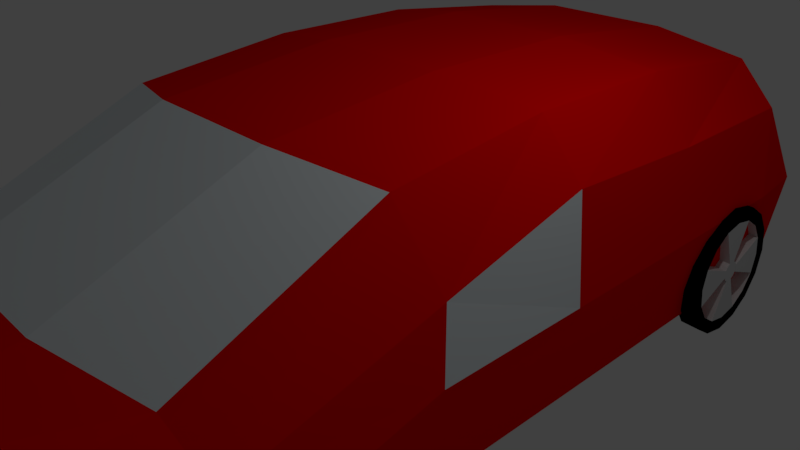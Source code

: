 # Source: car2.blend  (saved by Blender 2.79.0; exported with 4.5.12 LTS)
import bpy
from mathutils import Matrix  # noqa: F401  (used for matrix-valued properties, if any)

bpy.ops.wm.read_factory_settings(use_empty=True)
scene = bpy.context.scene
scene.name = 'Scene'

# ---- collections
col_collection_1 = bpy.data.collections.new('Collection 1'); scene.collection.children.link(col_collection_1)

# ---- materials (node trees are filled in below, after node groups)
mat_material_003 = bpy.data.materials.new('Material.003')
mat_material_003.alpha_threshold = 0.0
mat_material_003.use_transparent_shadow = False
mat_material_003.diffuse_color = (0.0, 0.0, 0.0, 1.0)
mat_material_003.roughness = 0.5
mat_material_004 = bpy.data.materials.new('Material.004')
mat_material_004.alpha_threshold = 0.0
mat_material_004.use_transparent_shadow = False
mat_material_004.diffuse_color = (0.6514, 0.6514, 0.6514, 1.0)
mat_material_004.roughness = 0.5
mat_material = bpy.data.materials.new('Material')
mat_material.alpha_threshold = 0.0
mat_material.use_transparent_shadow = False
mat_material.diffuse_color = (1.0, 0.0, 0.0, 1.0)
mat_material.roughness = 0.5
mat_material.line_color = (0.0, 0.0, 0.0, 1.0)
mat_material_002 = bpy.data.materials.new('Material.002')
mat_material_002.alpha_threshold = 0.0
mat_material_002.use_transparent_shadow = False
mat_material_002.diffuse_color = (0.8228, 0.8879, 0.9131, 1.0)
mat_material_002.roughness = 0.5
mat_material_006 = bpy.data.materials.new('Material.006')
mat_material_006.alpha_threshold = 0.0
mat_material_006.use_transparent_shadow = False
mat_material_006.diffuse_color = (0.0, 0.0, 0.0, 1.0)
mat_material_006.roughness = 0.5
mat_material_005 = bpy.data.materials.new('Material.005')
mat_material_005.alpha_threshold = 0.0
mat_material_005.use_transparent_shadow = False
mat_material_005.diffuse_color = (0.6514, 0.6514, 0.6514, 1.0)
mat_material_005.roughness = 0.5
mat_material_010 = bpy.data.materials.new('Material.010')
mat_material_010.alpha_threshold = 0.0
mat_material_010.use_transparent_shadow = False
mat_material_010.diffuse_color = (0.0, 0.0, 0.0, 1.0)
mat_material_010.roughness = 0.5
mat_material_009 = bpy.data.materials.new('Material.009')
mat_material_009.alpha_threshold = 0.0
mat_material_009.use_transparent_shadow = False
mat_material_009.diffuse_color = (0.6514, 0.6514, 0.6514, 1.0)
mat_material_009.roughness = 0.5
mat_material_008 = bpy.data.materials.new('Material.008')
mat_material_008.alpha_threshold = 0.0
mat_material_008.use_transparent_shadow = False
mat_material_008.diffuse_color = (0.0, 0.0, 0.0, 1.0)
mat_material_008.roughness = 0.5
mat_material_007 = bpy.data.materials.new('Material.007')
mat_material_007.alpha_threshold = 0.0
mat_material_007.use_transparent_shadow = False
mat_material_007.diffuse_color = (0.6514, 0.6514, 0.6514, 1.0)
mat_material_007.roughness = 0.5

# ---- material node trees

# ---- world
world_world = bpy.data.worlds.new('World'); scene.world = world_world
world_world.color = (0.05088, 0.05088, 0.05088)
world_world.use_sun_shadow = False
world_world.sun_shadow_jitter_overblur = 0.0
world_world.cycles.sampling_method = 'MANUAL'

# ---- cameras
cam_camera = bpy.data.cameras.new('Camera')
cam_camera.clip_end = 100.0
cam_camera.lens = 35.0
cam_camera.sensor_width = 32.0
cam_camera.sensor_height = 18.0
cam_camera.ortho_scale = 7.314
cam_camera.dof.focus_distance = 0.0
cam_camera.dof.aperture_fstop = 128.0

# ---- lights
light_lamp = bpy.data.lights.new('Lamp', 'POINT')
light_lamp.transmission_factor = 0.0
light_lamp.cutoff_distance = 30.0
light_lamp.energy = 100.0
light_lamp.shadow_buffer_clip_start = 1.001
light_lamp.shadow_soft_size = 0.1
light_lamp.shadow_maximum_resolution = 0.006
light_lamp.use_absolute_resolution = True

# ---- meshes
me_cylinder = bpy.data.meshes.new('Cylinder')
me_cylinder.from_pydata([(0.1436, 0.9559, -0.006719), (-0.1193, 0.9559, 0.006718), (0.144, 0.8856, 0.3469), (-0.1189, 0.8856, 0.3603), (0.1443, 0.6853, 0.6466), (-0.1186, 0.6853, 0.6601), (0.1445, 0.3855, 0.8469), (-0.1184, 0.3855, 0.8604), (0.1446, 0.03191, 0.9173), (-0.1183, 0.03191, 0.9307), (0.1445, -0.3217, 0.8469), (-0.1184, -0.3217, 0.8604), (0.1443, -0.6215, 0.6466), (-0.1186, -0.6215, 0.6601), (0.144, -0.8218, 0.3469), (-0.1189, -0.8218, 0.3603), (0.1436, -0.8921, -0.006719), (-0.1193, -0.8921, 0.006719), (0.1432, -0.8218, -0.3603), (-0.1196, -0.8218, -0.3469), (0.1429, -0.6215, -0.6601), (-0.1199, -0.6215, -0.6466), (0.1427, -0.3217, -0.8604), (-0.1202, -0.3217, -0.8469), (0.1426, 0.03191, -0.9307), (-0.1202, 0.03191, -0.9173), (0.1427, 0.3855, -0.8604), (-0.1202, 0.3855, -0.8469), (0.1429, 0.6853, -0.6601), (-0.1199, 0.6853, -0.6466), (0.1432, 0.8856, -0.3603), (-0.1196, 0.8856, -0.3469), (-0.119, 0.7148, 0.2896), (-0.1193, 0.7711, 0.006718), (-0.1187, 0.5546, 0.5294), (-0.1186, 0.3148, 0.6896), (-0.1185, 0.03191, 0.7459), (-0.1186, -0.251, 0.6896), (-0.1187, -0.4908, 0.5294), (-0.119, -0.651, 0.2896), (-0.1193, -0.7073, 0.006719), (-0.1196, -0.651, -0.2762), (-0.1198, -0.4908, -0.516), (-0.12, -0.251, -0.6762), (-0.12, 0.03191, -0.7325), (-0.12, 0.3148, -0.6762), (-0.1198, 0.5546, -0.516), (-0.1196, 0.7148, -0.2762), (0.1436, 0.7711, -0.006719), (0.1439, 0.7148, 0.2762), (0.1441, 0.5546, 0.516), (0.1443, 0.3148, 0.6762), (0.1444, 0.03191, 0.7325), (0.1443, -0.251, 0.6762), (0.1441, -0.4908, 0.516), (0.1439, -0.651, 0.2762), (0.1436, -0.7073, -0.006719), (0.1433, -0.651, -0.2896), (0.1431, -0.4908, -0.5294), (0.1429, -0.251, -0.6896), (0.1428, 0.03191, -0.7459), (0.1429, 0.3148, -0.6896), (0.1431, 0.5546, -0.5294), (0.1433, 0.7148, -0.2896), (-0.1192, 0.1685, 0.06329), (-0.1193, 0.1797, 0.006719), (-0.1192, 0.1364, 0.1113), (-0.1191, 0.08848, 0.1433), (-0.1191, 0.03191, 0.1546), (-0.1191, -0.02467, 0.1433), (-0.1192, -0.07263, 0.1113), (-0.1192, -0.1047, 0.06329), (-0.1193, -0.1159, 0.006719), (-0.1193, -0.1047, -0.04986), (-0.1194, -0.07263, -0.09782), (-0.1194, -0.02467, -0.1299), (-0.1194, 0.03191, -0.1411), (-0.1194, 0.08848, -0.1299), (-0.1194, 0.1364, -0.09782), (-0.1193, 0.1685, -0.04986), (0.1436, 0.1797, -0.006719), (0.1437, 0.1685, 0.04986), (0.1437, 0.1364, 0.09782), (0.1437, 0.08848, 0.1299), (0.1438, 0.03191, 0.1411), (0.1437, -0.02467, 0.1299), (0.1437, -0.07263, 0.09782), (0.1437, -0.1047, 0.04986), (0.1436, -0.1159, -0.006719), (0.1435, -0.1047, -0.06329), (0.1435, -0.07263, -0.1113), (0.1435, -0.02467, -0.1433), (0.1434, 0.03191, -0.1546), (0.1435, 0.08848, -0.1433), (0.1435, 0.1364, -0.1113), (0.1435, 0.1685, -0.06329)], [], [(0, 1, 3, 2), (2, 3, 5, 4), (4, 5, 7, 6), (6, 7, 9, 8), (8, 9, 11, 10), (10, 11, 13, 12), (12, 13, 15, 14), (14, 15, 17, 16), (16, 17, 19, 18), (18, 19, 21, 20), (20, 21, 23, 22), (22, 23, 25, 24), (24, 25, 27, 26), (26, 27, 29, 28), (13, 11, 37, 38), (28, 29, 31, 30), (30, 31, 1, 0), (6, 8, 52, 51), (43, 59, 91, 75), (23, 21, 42, 43), (1, 31, 47, 33), (9, 7, 35, 36), (19, 17, 40, 41), (29, 27, 45, 46), (5, 3, 32, 34), (15, 13, 38, 39), (25, 23, 43, 44), (11, 9, 36, 37), (21, 19, 41, 42), (31, 29, 46, 47), (7, 5, 34, 35), (17, 15, 39, 40), (3, 1, 33, 32), (27, 25, 44, 45), (59, 60, 92, 91), (16, 18, 57, 56), (26, 28, 62, 61), (2, 4, 50, 49), (12, 14, 55, 54), (22, 24, 60, 59), (8, 10, 53, 52), (18, 20, 58, 57), (28, 30, 63, 62), (4, 6, 51, 50), (14, 16, 56, 55), (0, 2, 49, 48), (24, 26, 61, 60), (10, 12, 54, 53), (20, 22, 59, 58), (30, 0, 48, 63), (64, 65, 79, 78, 77, 76, 75, 74, 73, 72, 71, 70, 69, 68, 67, 66), (75, 91, 90, 74), (74, 90, 89, 73), (40, 39, 71, 72), (32, 33, 65, 64), (33, 47, 79, 65), (41, 40, 72, 73), (73, 89, 57, 41), (85, 53, 37, 69), (38, 37, 53, 54), (39, 38, 54, 55), (36, 35, 67, 68), (44, 43, 75, 76), (37, 36, 68, 69), (45, 44, 76, 77), (71, 39, 55, 87), (80, 81, 82, 83, 84, 85, 86, 87, 88, 89, 90, 91, 92, 93, 94, 95), (52, 53, 85, 84), (60, 61, 93, 92), (71, 87, 86, 70), (70, 86, 85, 69), (34, 32, 49, 50), (35, 34, 50, 51), (55, 56, 88, 87), (48, 49, 81, 80), (63, 48, 80, 95), (56, 57, 89, 88), (51, 83, 67, 35), (67, 83, 82, 66), (66, 82, 81, 64), (64, 81, 49, 32), (51, 52, 84, 83), (43, 42, 58, 59), (42, 41, 57, 58), (79, 95, 94, 78), (78, 94, 93, 77), (77, 93, 61, 45), (46, 45, 61, 62), (47, 46, 62, 63), (63, 95, 81, 47)])
me_cylinder.polygons.foreach_set('material_index', [0, 0, 0, 0, 0, 0, 0, 0, 0, 0, 0, 0, 0, 0, 0, 0, 0, 0, 1, 0, 0, 0, 0, 0, 0, 0, 0, 0, 0, 0, 0, 0, 0, 0, 1, 0, 0, 0, 0, 0, 0, 0, 0, 0, 0, 0, 0, 0, 0, 0, 1, 1, 1, 1, 1, 1, 1, 1, 1, 1, 1, 1, 1, 1, 1, 1, 1, 1, 1, 1, 1, 1, 1, 1, 1, 1, 1, 1, 1, 1, 1, 1, 1, 1, 1, 1, 1, 1, 1, 1])
me_cylinder.materials.append(mat_material_003)
me_cylinder.materials.append(mat_material_004)
me_cylinder.use_remesh_preserve_volume = False
me_cylinder.use_remesh_preserve_attributes = False
me_cylinder.use_mirror_vertex_groups = False
me_cylinder.update()
me_cube = bpy.data.meshes.new('Cube')
me_cube.from_pydata([(2.77, 4.756, -1.0), (2.47, -7.124, -1.0), (-2.47, -7.124, -1.0), (-2.77, 4.756, -1.0), (-0.9233, 4.756, -1.0), (0.9233, 4.756, -1.0), (0.9233, -7.652, -1.0), (-0.9233, -7.652, -1.0), (0.9233, 4.756, 2.311), (-0.9233, 4.756, 2.311), (0.9233, -6.584, 0.8869), (-0.9233, -6.584, 0.8869), (0.9233, -2.128, 2.328), (-0.9233, -2.128, 2.328), (0.9233, -4.593, 1.271), (-0.9233, -4.593, 1.271), (2.77, -6.58, -1.0), (2.77, -3.844, -1.0), (2.77, -1.601, -1.0), (-2.77, -6.568, -1.0), (-2.77, -4.064, -1.0), (-2.77, -1.588, -1.0), (2.241, 4.756, 2.106), (2.77, 4.756, 1.544), (-2.77, 4.756, 1.566), (-2.221, 4.756, 2.106), (2.77, -6.583, 0.116), (2.245, -6.584, 0.7231), (2.173, -6.831, 0.7101), (2.47, -7.124, -0.211), (-2.15, -6.839, 0.7134), (-2.47, -7.124, -0.211), (-2.225, -6.584, 0.7257), (-2.77, -6.579, 0.1178), (-0.9233, -7.652, 0.01773), (-0.9233, -7.146, 0.7153), (0.9233, -7.146, 0.7153), (0.9233, -7.652, 0.01773), (2.242, -1.699, 2.129), (2.77, -1.474, 1.128), (-2.77, -1.472, 1.15), (-2.222, -1.699, 2.13), (2.77, -4.006, 0.4474), (2.244, -4.165, 1.031), (-2.223, -4.165, 1.033), (-2.77, -4.065, 0.4411), (-2.77, 0.5263, -1.0), (-2.77, 2.641, -1.0), (0.9233, 2.461, 2.569), (0.9233, 0.1668, 2.575), (-0.9233, 2.461, 2.569), (-0.9233, 0.1668, 2.575), (2.77, 2.637, -1.0), (2.77, 0.5182, -1.0), (2.242, 2.604, 2.366), (2.242, 0.4525, 2.374), (2.77, 0.5184, 1.652), (2.77, 2.637, 1.541), (-2.77, 2.638, 1.562), (-2.77, 0.5198, 1.673), (-2.221, 0.4525, 2.375), (-2.221, 2.604, 2.366), (2.895, 4.756, 0.2721), (2.895, -1.6, 0.2672), (-2.895, -1.593, 0.2779), (-2.895, 4.756, 0.2828), (2.895, -6.582, -0.442), (2.47, -7.124, -0.6055), (2.895, -3.925, -0.2763), (0.9233, -7.652, -0.4911), (-2.47, -7.124, -0.6055), (-2.895, -6.574, -0.4411), (-0.9233, -7.652, -0.4911), (-2.895, -4.065, -0.2794), (2.895, 2.637, 0.2705), (2.895, 0.5183, 0.2688), (-2.895, 0.523, 0.2796), (-2.895, 2.639, 0.2812), (-0.9233, 6.248, -1.0), (-2.67, 5.533, -1.0), (0.9233, 6.248, -1.0), (2.67, 5.533, -1.0), (0.9233, 6.034, 1.1), (-0.9233, 6.034, 1.1), (2.67, 5.497, 0.679), (2.241, 5.834, 0.8951), (-2.221, 5.834, 0.8951), (-2.67, 5.497, 0.7005), (2.795, 5.699, 0.2721), (-2.795, 5.699, 0.2828), (0.9233, 6.285, 0.2673), (-0.9233, 6.285, 0.2707)], [], [(4, 7, 2, 19, 20, 21, 46, 47, 3), (72, 34, 31, 70), (71, 33, 45, 73), (77, 58, 24, 65), (11, 32, 30, 35), (51, 60, 41, 13), (70, 31, 33, 71), (15, 44, 32, 11), (38, 12, 14, 43), (68, 42, 26, 66), (69, 37, 34, 72), (55, 49, 12, 38), (24, 25, 86, 87), (27, 10, 36, 28), (14, 15, 11, 10), (0, 52, 53, 18, 17, 16, 1, 6, 5), (5, 6, 7, 4), (49, 51, 13, 12), (75, 56, 39, 63), (66, 26, 29, 67), (12, 13, 15, 14), (63, 39, 42, 68), (73, 45, 40, 64), (43, 14, 10, 27), (67, 29, 37, 69), (13, 41, 44, 15), (10, 11, 35, 36), (22, 23, 84, 85), (29, 26, 27, 28), (33, 31, 30, 32), (37, 29, 28, 36), (43, 27, 26, 42), (45, 33, 32, 44), (31, 34, 35, 30), (34, 37, 36, 35), (55, 38, 39, 56), (59, 40, 41, 60), (38, 43, 42, 39), (40, 45, 44, 41), (3, 65, 89, 79), (24, 58, 61, 25), (58, 59, 60, 61), (22, 54, 57, 23), (54, 55, 56, 57), (62, 23, 57, 74), (74, 57, 56, 75), (8, 9, 50, 48), (48, 50, 51, 49), (22, 8, 48, 54), (54, 48, 49, 55), (9, 25, 61, 50), (50, 61, 60, 51), (64, 40, 59, 76), (76, 59, 58, 77), (46, 76, 77, 47), (21, 64, 76, 46), (52, 74, 75, 53), (0, 62, 74, 52), (1, 67, 69, 6), (20, 73, 64, 21), (18, 63, 68, 17), (16, 66, 67, 1), (53, 75, 63, 18), (6, 69, 72, 7), (17, 68, 66, 16), (2, 70, 71, 19), (47, 77, 65, 3), (19, 71, 73, 20), (7, 72, 70, 2), (82, 90, 91, 83), (83, 91, 89, 87, 86), (85, 84, 88, 90, 82), (25, 9, 83, 86), (0, 5, 80, 81), (5, 4, 78, 80), (8, 22, 85, 82), (4, 3, 79, 78), (9, 8, 82, 83), (65, 24, 87, 89), (23, 62, 88, 84), (62, 0, 81, 88), (91, 90, 80, 78), (89, 91, 78, 79), (90, 88, 81, 80)])
me_cube.polygons.foreach_set('material_index', [0, 0, 0, 0, 0, 0, 0, 0, 1, 0, 0, 0, 0, 0, 0, 0, 0, 0, 1, 0, 1, 0, 0, 0, 0, 1, 0, 0, 0, 0, 0, 0, 0, 0, 0, 0, 0, 0, 0, 0, 0, 0, 0, 0, 0, 0, 0, 0, 0, 0, 0, 0, 1, 0, 0, 0, 0, 0, 0, 0, 0, 0, 0, 0, 0, 0, 0, 0, 0, 0, 0, 0, 1, 0, 0, 1, 0, 1, 0, 0, 0, 0, 0, 0])
me_cube.materials.append(mat_material)
me_cube.materials.append(mat_material_002)
me_cube.use_remesh_preserve_volume = False
me_cube.use_remesh_preserve_attributes = False
me_cube.use_mirror_vertex_groups = False
me_cube.update()
me_cylinder_001 = bpy.data.meshes.new('Cylinder.001')
me_cylinder_001.from_pydata([(0.1436, 0.9559, -0.006719), (-0.1193, 0.9559, 0.006718), (0.144, 0.8856, 0.3469), (-0.1189, 0.8856, 0.3603), (0.1443, 0.6853, 0.6466), (-0.1186, 0.6853, 0.6601), (0.1445, 0.3855, 0.8469), (-0.1184, 0.3855, 0.8604), (0.1446, 0.03191, 0.9173), (-0.1183, 0.03191, 0.9307), (0.1445, -0.3217, 0.8469), (-0.1184, -0.3217, 0.8604), (0.1443, -0.6215, 0.6466), (-0.1186, -0.6215, 0.6601), (0.144, -0.8218, 0.3469), (-0.1189, -0.8218, 0.3603), (0.1436, -0.8921, -0.006719), (-0.1193, -0.8921, 0.006719), (0.1432, -0.8218, -0.3603), (-0.1196, -0.8218, -0.3469), (0.1429, -0.6215, -0.6601), (-0.1199, -0.6215, -0.6466), (0.1427, -0.3217, -0.8604), (-0.1202, -0.3217, -0.8469), (0.1426, 0.03191, -0.9307), (-0.1202, 0.03191, -0.9173), (0.1427, 0.3855, -0.8604), (-0.1202, 0.3855, -0.8469), (0.1429, 0.6853, -0.6601), (-0.1199, 0.6853, -0.6466), (0.1432, 0.8856, -0.3603), (-0.1196, 0.8856, -0.3469), (-0.119, 0.7148, 0.2896), (-0.1193, 0.7711, 0.006718), (-0.1187, 0.5546, 0.5294), (-0.1186, 0.3148, 0.6896), (-0.1185, 0.03191, 0.7459), (-0.1186, -0.251, 0.6896), (-0.1187, -0.4908, 0.5294), (-0.119, -0.651, 0.2896), (-0.1193, -0.7073, 0.006719), (-0.1196, -0.651, -0.2762), (-0.1198, -0.4908, -0.516), (-0.12, -0.251, -0.6762), (-0.12, 0.03191, -0.7325), (-0.12, 0.3148, -0.6762), (-0.1198, 0.5546, -0.516), (-0.1196, 0.7148, -0.2762), (0.1436, 0.7711, -0.006719), (0.1439, 0.7148, 0.2762), (0.1441, 0.5546, 0.516), (0.1443, 0.3148, 0.6762), (0.1444, 0.03191, 0.7325), (0.1443, -0.251, 0.6762), (0.1441, -0.4908, 0.516), (0.1439, -0.651, 0.2762), (0.1436, -0.7073, -0.006719), (0.1433, -0.651, -0.2896), (0.1431, -0.4908, -0.5294), (0.1429, -0.251, -0.6896), (0.1428, 0.03191, -0.7459), (0.1429, 0.3148, -0.6896), (0.1431, 0.5546, -0.5294), (0.1433, 0.7148, -0.2896), (-0.1192, 0.1685, 0.06329), (-0.1193, 0.1797, 0.006719), (-0.1192, 0.1364, 0.1113), (-0.1191, 0.08848, 0.1433), (-0.1191, 0.03191, 0.1546), (-0.1191, -0.02467, 0.1433), (-0.1192, -0.07263, 0.1113), (-0.1192, -0.1047, 0.06329), (-0.1193, -0.1159, 0.006719), (-0.1193, -0.1047, -0.04986), (-0.1194, -0.07263, -0.09782), (-0.1194, -0.02467, -0.1299), (-0.1194, 0.03191, -0.1411), (-0.1194, 0.08848, -0.1299), (-0.1194, 0.1364, -0.09782), (-0.1193, 0.1685, -0.04986), (0.1436, 0.1797, -0.006719), (0.1437, 0.1685, 0.04986), (0.1437, 0.1364, 0.09782), (0.1437, 0.08848, 0.1299), (0.1438, 0.03191, 0.1411), (0.1437, -0.02467, 0.1299), (0.1437, -0.07263, 0.09782), (0.1437, -0.1047, 0.04986), (0.1436, -0.1159, -0.006719), (0.1435, -0.1047, -0.06329), (0.1435, -0.07263, -0.1113), (0.1435, -0.02467, -0.1433), (0.1434, 0.03191, -0.1546), (0.1435, 0.08848, -0.1433), (0.1435, 0.1364, -0.1113), (0.1435, 0.1685, -0.06329)], [], [(0, 1, 3, 2), (2, 3, 5, 4), (4, 5, 7, 6), (6, 7, 9, 8), (8, 9, 11, 10), (10, 11, 13, 12), (12, 13, 15, 14), (14, 15, 17, 16), (16, 17, 19, 18), (18, 19, 21, 20), (20, 21, 23, 22), (22, 23, 25, 24), (24, 25, 27, 26), (26, 27, 29, 28), (13, 11, 37, 38), (28, 29, 31, 30), (30, 31, 1, 0), (6, 8, 52, 51), (43, 59, 91, 75), (23, 21, 42, 43), (1, 31, 47, 33), (9, 7, 35, 36), (19, 17, 40, 41), (29, 27, 45, 46), (5, 3, 32, 34), (15, 13, 38, 39), (25, 23, 43, 44), (11, 9, 36, 37), (21, 19, 41, 42), (31, 29, 46, 47), (7, 5, 34, 35), (17, 15, 39, 40), (3, 1, 33, 32), (27, 25, 44, 45), (59, 60, 92, 91), (16, 18, 57, 56), (26, 28, 62, 61), (2, 4, 50, 49), (12, 14, 55, 54), (22, 24, 60, 59), (8, 10, 53, 52), (18, 20, 58, 57), (28, 30, 63, 62), (4, 6, 51, 50), (14, 16, 56, 55), (0, 2, 49, 48), (24, 26, 61, 60), (10, 12, 54, 53), (20, 22, 59, 58), (30, 0, 48, 63), (64, 65, 79, 78, 77, 76, 75, 74, 73, 72, 71, 70, 69, 68, 67, 66), (75, 91, 90, 74), (74, 90, 89, 73), (40, 39, 71, 72), (32, 33, 65, 64), (33, 47, 79, 65), (41, 40, 72, 73), (73, 89, 57, 41), (85, 53, 37, 69), (38, 37, 53, 54), (39, 38, 54, 55), (36, 35, 67, 68), (44, 43, 75, 76), (37, 36, 68, 69), (45, 44, 76, 77), (71, 39, 55, 87), (80, 81, 82, 83, 84, 85, 86, 87, 88, 89, 90, 91, 92, 93, 94, 95), (52, 53, 85, 84), (60, 61, 93, 92), (71, 87, 86, 70), (70, 86, 85, 69), (34, 32, 49, 50), (35, 34, 50, 51), (55, 56, 88, 87), (48, 49, 81, 80), (63, 48, 80, 95), (56, 57, 89, 88), (51, 83, 67, 35), (67, 83, 82, 66), (66, 82, 81, 64), (64, 81, 49, 32), (51, 52, 84, 83), (43, 42, 58, 59), (42, 41, 57, 58), (79, 95, 94, 78), (78, 94, 93, 77), (77, 93, 61, 45), (46, 45, 61, 62), (47, 46, 62, 63), (63, 95, 81, 47)])
me_cylinder_001.polygons.foreach_set('material_index', [0, 0, 0, 0, 0, 0, 0, 0, 0, 0, 0, 0, 0, 0, 0, 0, 0, 0, 1, 0, 0, 0, 0, 0, 0, 0, 0, 0, 0, 0, 0, 0, 0, 0, 1, 0, 0, 0, 0, 0, 0, 0, 0, 0, 0, 0, 0, 0, 0, 0, 1, 1, 1, 1, 1, 1, 1, 1, 1, 1, 1, 1, 1, 1, 1, 1, 1, 1, 1, 1, 1, 1, 1, 1, 1, 1, 1, 1, 1, 1, 1, 1, 1, 1, 1, 1, 1, 1, 1, 1])
me_cylinder_001.materials.append(mat_material_006)
me_cylinder_001.materials.append(mat_material_005)
me_cylinder_001.use_remesh_preserve_volume = False
me_cylinder_001.use_remesh_preserve_attributes = False
me_cylinder_001.use_mirror_vertex_groups = False
me_cylinder_001.update()
me_cylinder_003 = bpy.data.meshes.new('Cylinder.003')
me_cylinder_003.from_pydata([(0.1436, 0.9559, -0.006719), (-0.1193, 0.9559, 0.006718), (0.144, 0.8856, 0.3469), (-0.1189, 0.8856, 0.3603), (0.1443, 0.6853, 0.6466), (-0.1186, 0.6853, 0.6601), (0.1445, 0.3855, 0.8469), (-0.1184, 0.3855, 0.8604), (0.1446, 0.03191, 0.9173), (-0.1183, 0.03191, 0.9307), (0.1445, -0.3217, 0.8469), (-0.1184, -0.3217, 0.8604), (0.1443, -0.6215, 0.6466), (-0.1186, -0.6215, 0.6601), (0.144, -0.8218, 0.3469), (-0.1189, -0.8218, 0.3603), (0.1436, -0.8921, -0.006719), (-0.1193, -0.8921, 0.006719), (0.1432, -0.8218, -0.3603), (-0.1196, -0.8218, -0.3469), (0.1429, -0.6215, -0.6601), (-0.1199, -0.6215, -0.6466), (0.1427, -0.3217, -0.8604), (-0.1202, -0.3217, -0.8469), (0.1426, 0.03191, -0.9307), (-0.1202, 0.03191, -0.9173), (0.1427, 0.3855, -0.8604), (-0.1202, 0.3855, -0.8469), (0.1429, 0.6853, -0.6601), (-0.1199, 0.6853, -0.6466), (0.1432, 0.8856, -0.3603), (-0.1196, 0.8856, -0.3469), (-0.119, 0.7148, 0.2896), (-0.1193, 0.7711, 0.006718), (-0.1187, 0.5546, 0.5294), (-0.1186, 0.3148, 0.6896), (-0.1185, 0.03191, 0.7459), (-0.1186, -0.251, 0.6896), (-0.1187, -0.4908, 0.5294), (-0.119, -0.651, 0.2896), (-0.1193, -0.7073, 0.006719), (-0.1196, -0.651, -0.2762), (-0.1198, -0.4908, -0.516), (-0.12, -0.251, -0.6762), (-0.12, 0.03191, -0.7325), (-0.12, 0.3148, -0.6762), (-0.1198, 0.5546, -0.516), (-0.1196, 0.7148, -0.2762), (0.1436, 0.7711, -0.006719), (0.1439, 0.7148, 0.2762), (0.1441, 0.5546, 0.516), (0.1443, 0.3148, 0.6762), (0.1444, 0.03191, 0.7325), (0.1443, -0.251, 0.6762), (0.1441, -0.4908, 0.516), (0.1439, -0.651, 0.2762), (0.1436, -0.7073, -0.006719), (0.1433, -0.651, -0.2896), (0.1431, -0.4908, -0.5294), (0.1429, -0.251, -0.6896), (0.1428, 0.03191, -0.7459), (0.1429, 0.3148, -0.6896), (0.1431, 0.5546, -0.5294), (0.1433, 0.7148, -0.2896), (-0.1192, 0.1685, 0.06329), (-0.1193, 0.1797, 0.006719), (-0.1192, 0.1364, 0.1113), (-0.1191, 0.08848, 0.1433), (-0.1191, 0.03191, 0.1546), (-0.1191, -0.02467, 0.1433), (-0.1192, -0.07263, 0.1113), (-0.1192, -0.1047, 0.06329), (-0.1193, -0.1159, 0.006719), (-0.1193, -0.1047, -0.04986), (-0.1194, -0.07263, -0.09782), (-0.1194, -0.02467, -0.1299), (-0.1194, 0.03191, -0.1411), (-0.1194, 0.08848, -0.1299), (-0.1194, 0.1364, -0.09782), (-0.1193, 0.1685, -0.04986), (0.1436, 0.1797, -0.006719), (0.1437, 0.1685, 0.04986), (0.1437, 0.1364, 0.09782), (0.1437, 0.08848, 0.1299), (0.1438, 0.03191, 0.1411), (0.1437, -0.02467, 0.1299), (0.1437, -0.07263, 0.09782), (0.1437, -0.1047, 0.04986), (0.1436, -0.1159, -0.006719), (0.1435, -0.1047, -0.06329), (0.1435, -0.07263, -0.1113), (0.1435, -0.02467, -0.1433), (0.1434, 0.03191, -0.1546), (0.1435, 0.08848, -0.1433), (0.1435, 0.1364, -0.1113), (0.1435, 0.1685, -0.06329)], [], [(0, 1, 3, 2), (2, 3, 5, 4), (4, 5, 7, 6), (6, 7, 9, 8), (8, 9, 11, 10), (10, 11, 13, 12), (12, 13, 15, 14), (14, 15, 17, 16), (16, 17, 19, 18), (18, 19, 21, 20), (20, 21, 23, 22), (22, 23, 25, 24), (24, 25, 27, 26), (26, 27, 29, 28), (13, 11, 37, 38), (28, 29, 31, 30), (30, 31, 1, 0), (6, 8, 52, 51), (43, 59, 91, 75), (23, 21, 42, 43), (1, 31, 47, 33), (9, 7, 35, 36), (19, 17, 40, 41), (29, 27, 45, 46), (5, 3, 32, 34), (15, 13, 38, 39), (25, 23, 43, 44), (11, 9, 36, 37), (21, 19, 41, 42), (31, 29, 46, 47), (7, 5, 34, 35), (17, 15, 39, 40), (3, 1, 33, 32), (27, 25, 44, 45), (59, 60, 92, 91), (16, 18, 57, 56), (26, 28, 62, 61), (2, 4, 50, 49), (12, 14, 55, 54), (22, 24, 60, 59), (8, 10, 53, 52), (18, 20, 58, 57), (28, 30, 63, 62), (4, 6, 51, 50), (14, 16, 56, 55), (0, 2, 49, 48), (24, 26, 61, 60), (10, 12, 54, 53), (20, 22, 59, 58), (30, 0, 48, 63), (64, 65, 79, 78, 77, 76, 75, 74, 73, 72, 71, 70, 69, 68, 67, 66), (75, 91, 90, 74), (74, 90, 89, 73), (40, 39, 71, 72), (32, 33, 65, 64), (33, 47, 79, 65), (41, 40, 72, 73), (73, 89, 57, 41), (85, 53, 37, 69), (38, 37, 53, 54), (39, 38, 54, 55), (36, 35, 67, 68), (44, 43, 75, 76), (37, 36, 68, 69), (45, 44, 76, 77), (71, 39, 55, 87), (80, 81, 82, 83, 84, 85, 86, 87, 88, 89, 90, 91, 92, 93, 94, 95), (52, 53, 85, 84), (60, 61, 93, 92), (71, 87, 86, 70), (70, 86, 85, 69), (34, 32, 49, 50), (35, 34, 50, 51), (55, 56, 88, 87), (48, 49, 81, 80), (63, 48, 80, 95), (56, 57, 89, 88), (51, 83, 67, 35), (67, 83, 82, 66), (66, 82, 81, 64), (64, 81, 49, 32), (51, 52, 84, 83), (43, 42, 58, 59), (42, 41, 57, 58), (79, 95, 94, 78), (78, 94, 93, 77), (77, 93, 61, 45), (46, 45, 61, 62), (47, 46, 62, 63), (63, 95, 81, 47)])
me_cylinder_003.polygons.foreach_set('material_index', [0, 0, 0, 0, 0, 0, 0, 0, 0, 0, 0, 0, 0, 0, 0, 0, 0, 0, 1, 0, 0, 0, 0, 0, 0, 0, 0, 0, 0, 0, 0, 0, 0, 0, 1, 0, 0, 0, 0, 0, 0, 0, 0, 0, 0, 0, 0, 0, 0, 0, 1, 1, 1, 1, 1, 1, 1, 1, 1, 1, 1, 1, 1, 1, 1, 1, 1, 1, 1, 1, 1, 1, 1, 1, 1, 1, 1, 1, 1, 1, 1, 1, 1, 1, 1, 1, 1, 1, 1, 1])
me_cylinder_003.materials.append(mat_material_010)
me_cylinder_003.materials.append(mat_material_009)
me_cylinder_003.use_remesh_preserve_volume = False
me_cylinder_003.use_remesh_preserve_attributes = False
me_cylinder_003.use_mirror_vertex_groups = False
me_cylinder_003.update()
me_cylinder_002 = bpy.data.meshes.new('Cylinder.002')
me_cylinder_002.from_pydata([(0.1436, 0.9559, -0.006719), (-0.1193, 0.9559, 0.006718), (0.144, 0.8856, 0.3469), (-0.1189, 0.8856, 0.3603), (0.1443, 0.6853, 0.6466), (-0.1186, 0.6853, 0.6601), (0.1445, 0.3855, 0.8469), (-0.1184, 0.3855, 0.8604), (0.1446, 0.03191, 0.9173), (-0.1183, 0.03191, 0.9307), (0.1445, -0.3217, 0.8469), (-0.1184, -0.3217, 0.8604), (0.1443, -0.6215, 0.6466), (-0.1186, -0.6215, 0.6601), (0.144, -0.8218, 0.3469), (-0.1189, -0.8218, 0.3603), (0.1436, -0.8921, -0.006719), (-0.1193, -0.8921, 0.006719), (0.1432, -0.8218, -0.3603), (-0.1196, -0.8218, -0.3469), (0.1429, -0.6215, -0.6601), (-0.1199, -0.6215, -0.6466), (0.1427, -0.3217, -0.8604), (-0.1202, -0.3217, -0.8469), (0.1426, 0.03191, -0.9307), (-0.1202, 0.03191, -0.9173), (0.1427, 0.3855, -0.8604), (-0.1202, 0.3855, -0.8469), (0.1429, 0.6853, -0.6601), (-0.1199, 0.6853, -0.6466), (0.1432, 0.8856, -0.3603), (-0.1196, 0.8856, -0.3469), (-0.119, 0.7148, 0.2896), (-0.1193, 0.7711, 0.006718), (-0.1187, 0.5546, 0.5294), (-0.1186, 0.3148, 0.6896), (-0.1185, 0.03191, 0.7459), (-0.1186, -0.251, 0.6896), (-0.1187, -0.4908, 0.5294), (-0.119, -0.651, 0.2896), (-0.1193, -0.7073, 0.006719), (-0.1196, -0.651, -0.2762), (-0.1198, -0.4908, -0.516), (-0.12, -0.251, -0.6762), (-0.12, 0.03191, -0.7325), (-0.12, 0.3148, -0.6762), (-0.1198, 0.5546, -0.516), (-0.1196, 0.7148, -0.2762), (0.1436, 0.7711, -0.006719), (0.1439, 0.7148, 0.2762), (0.1441, 0.5546, 0.516), (0.1443, 0.3148, 0.6762), (0.1444, 0.03191, 0.7325), (0.1443, -0.251, 0.6762), (0.1441, -0.4908, 0.516), (0.1439, -0.651, 0.2762), (0.1436, -0.7073, -0.006719), (0.1433, -0.651, -0.2896), (0.1431, -0.4908, -0.5294), (0.1429, -0.251, -0.6896), (0.1428, 0.03191, -0.7459), (0.1429, 0.3148, -0.6896), (0.1431, 0.5546, -0.5294), (0.1433, 0.7148, -0.2896), (-0.1192, 0.1685, 0.06329), (-0.1193, 0.1797, 0.006719), (-0.1192, 0.1364, 0.1113), (-0.1191, 0.08848, 0.1433), (-0.1191, 0.03191, 0.1546), (-0.1191, -0.02467, 0.1433), (-0.1192, -0.07263, 0.1113), (-0.1192, -0.1047, 0.06329), (-0.1193, -0.1159, 0.006719), (-0.1193, -0.1047, -0.04986), (-0.1194, -0.07263, -0.09782), (-0.1194, -0.02467, -0.1299), (-0.1194, 0.03191, -0.1411), (-0.1194, 0.08848, -0.1299), (-0.1194, 0.1364, -0.09782), (-0.1193, 0.1685, -0.04986), (0.1436, 0.1797, -0.006719), (0.1437, 0.1685, 0.04986), (0.1437, 0.1364, 0.09782), (0.1437, 0.08848, 0.1299), (0.1438, 0.03191, 0.1411), (0.1437, -0.02467, 0.1299), (0.1437, -0.07263, 0.09782), (0.1437, -0.1047, 0.04986), (0.1436, -0.1159, -0.006719), (0.1435, -0.1047, -0.06329), (0.1435, -0.07263, -0.1113), (0.1435, -0.02467, -0.1433), (0.1434, 0.03191, -0.1546), (0.1435, 0.08848, -0.1433), (0.1435, 0.1364, -0.1113), (0.1435, 0.1685, -0.06329)], [], [(0, 1, 3, 2), (2, 3, 5, 4), (4, 5, 7, 6), (6, 7, 9, 8), (8, 9, 11, 10), (10, 11, 13, 12), (12, 13, 15, 14), (14, 15, 17, 16), (16, 17, 19, 18), (18, 19, 21, 20), (20, 21, 23, 22), (22, 23, 25, 24), (24, 25, 27, 26), (26, 27, 29, 28), (13, 11, 37, 38), (28, 29, 31, 30), (30, 31, 1, 0), (6, 8, 52, 51), (43, 59, 91, 75), (23, 21, 42, 43), (1, 31, 47, 33), (9, 7, 35, 36), (19, 17, 40, 41), (29, 27, 45, 46), (5, 3, 32, 34), (15, 13, 38, 39), (25, 23, 43, 44), (11, 9, 36, 37), (21, 19, 41, 42), (31, 29, 46, 47), (7, 5, 34, 35), (17, 15, 39, 40), (3, 1, 33, 32), (27, 25, 44, 45), (59, 60, 92, 91), (16, 18, 57, 56), (26, 28, 62, 61), (2, 4, 50, 49), (12, 14, 55, 54), (22, 24, 60, 59), (8, 10, 53, 52), (18, 20, 58, 57), (28, 30, 63, 62), (4, 6, 51, 50), (14, 16, 56, 55), (0, 2, 49, 48), (24, 26, 61, 60), (10, 12, 54, 53), (20, 22, 59, 58), (30, 0, 48, 63), (64, 65, 79, 78, 77, 76, 75, 74, 73, 72, 71, 70, 69, 68, 67, 66), (75, 91, 90, 74), (74, 90, 89, 73), (40, 39, 71, 72), (32, 33, 65, 64), (33, 47, 79, 65), (41, 40, 72, 73), (73, 89, 57, 41), (85, 53, 37, 69), (38, 37, 53, 54), (39, 38, 54, 55), (36, 35, 67, 68), (44, 43, 75, 76), (37, 36, 68, 69), (45, 44, 76, 77), (71, 39, 55, 87), (80, 81, 82, 83, 84, 85, 86, 87, 88, 89, 90, 91, 92, 93, 94, 95), (52, 53, 85, 84), (60, 61, 93, 92), (71, 87, 86, 70), (70, 86, 85, 69), (34, 32, 49, 50), (35, 34, 50, 51), (55, 56, 88, 87), (48, 49, 81, 80), (63, 48, 80, 95), (56, 57, 89, 88), (51, 83, 67, 35), (67, 83, 82, 66), (66, 82, 81, 64), (64, 81, 49, 32), (51, 52, 84, 83), (43, 42, 58, 59), (42, 41, 57, 58), (79, 95, 94, 78), (78, 94, 93, 77), (77, 93, 61, 45), (46, 45, 61, 62), (47, 46, 62, 63), (63, 95, 81, 47)])
me_cylinder_002.polygons.foreach_set('material_index', [0, 0, 0, 0, 0, 0, 0, 0, 0, 0, 0, 0, 0, 0, 0, 0, 0, 0, 1, 0, 0, 0, 0, 0, 0, 0, 0, 0, 0, 0, 0, 0, 0, 0, 1, 0, 0, 0, 0, 0, 0, 0, 0, 0, 0, 0, 0, 0, 0, 0, 1, 1, 1, 1, 1, 1, 1, 1, 1, 1, 1, 1, 1, 1, 1, 1, 1, 1, 1, 1, 1, 1, 1, 1, 1, 1, 1, 1, 1, 1, 1, 1, 1, 1, 1, 1, 1, 1, 1, 1])
me_cylinder_002.materials.append(mat_material_008)
me_cylinder_002.materials.append(mat_material_007)
me_cylinder_002.use_remesh_preserve_volume = False
me_cylinder_002.use_remesh_preserve_attributes = False
me_cylinder_002.use_mirror_vertex_groups = False
me_cylinder_002.update()

# ---- objects
ob_cylinder = bpy.data.objects.new('Cylinder', me_cylinder)
ob_cube = bpy.data.objects.new('Cube', me_cube)
ob_lamp = bpy.data.objects.new('Lamp', light_lamp)
ob_camera = bpy.data.objects.new('Camera', cam_camera)
ob_cylinder_001 = bpy.data.objects.new('Cylinder.001', me_cylinder_001)
ob_cylinder_003 = bpy.data.objects.new('Cylinder.003', me_cylinder_003)
ob_cylinder_002 = bpy.data.objects.new('Cylinder.002', me_cylinder_002)

# ---- transforms, parenting, visibility, modifiers, constraints
ob_cylinder.location = (-2.87, 3.927, -0.5646)
ob_cylinder.lineart.crease_threshold = 0.0
ob_cube.location = (0.0, 0.0, 0.0)
ob_cube.lock_rotations_4d = False
ob_cube.empty_display_type = 'ARROWS'
ob_cube.lineart.crease_threshold = 0.0
ob_lamp.location = (4.076, 1.005, 5.904)
ob_lamp.rotation_euler = (0.6503, 0.05522, 1.866)
ob_lamp.lock_rotations_4d = False
ob_lamp.empty_display_type = 'ARROWS'
ob_lamp.color = (0.0, 0.0, 0.0, 0.0)
ob_lamp.lineart.crease_threshold = 0.0
ob_camera.location = (7.481, -6.508, 5.344)
ob_camera.rotation_euler = (1.109, 0.0, 0.8149)
ob_camera.lock_rotations_4d = False
ob_camera.empty_display_type = 'ARROWS'
ob_camera.color = (0.0, 0.0, 0.0, 0.0)
ob_camera.display_type = 'WIRE'
ob_camera.lineart.crease_threshold = 0.0
ob_cylinder_001.location = (-2.87, -5.496, -0.5646)
ob_cylinder_001.lineart.crease_threshold = 0.0
ob_cylinder_003.location = (2.836, 3.927, -0.5646)
ob_cylinder_003.lineart.crease_threshold = 0.0
ob_cylinder_002.location = (2.836, -5.496, -0.5646)
ob_cylinder_002.lineart.crease_threshold = 0.0

# ---- collection membership
col_collection_1.objects.link(ob_cylinder)
col_collection_1.objects.link(ob_cube)
col_collection_1.objects.link(ob_lamp)
col_collection_1.objects.link(ob_camera)
col_collection_1.objects.link(ob_cylinder_001)
col_collection_1.objects.link(ob_cylinder_003)
col_collection_1.objects.link(ob_cylinder_002)

# ---- scene / render settings (as saved in the file)
scene.camera = ob_camera
scene.frame_start = 1; scene.frame_end = 250; scene.frame_set(1)
scene.render.engine = 'BLENDER_EEVEE_NEXT'
scene.render.resolution_percentage = 50
scene.render.dither_intensity = 0.0
scene.cycles.use_denoising = False
scene.cycles.samples = 128
scene.cycles.sampling_pattern = 'TABULATED_SOBOL'
scene.cycles.use_adaptive_sampling = False
scene.cycles.use_light_tree = False
scene.cycles.blur_glossy = 0.0
scene.cycles.sample_clamp_indirect = 0.0
scene.view_settings.view_transform = 'Standard'
bpy.context.view_layer.update()
